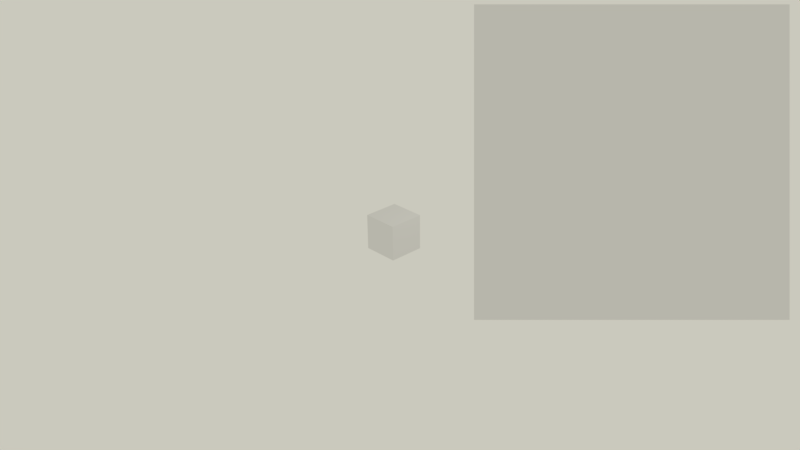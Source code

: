 # Source: backgroundRenderToTexture.blend  (saved by Blender 2.78.5; exported with 4.5.12 LTS)
import bpy
from mathutils import Matrix  # noqa: F401  (used for matrix-valued properties, if any)

bpy.ops.wm.read_factory_settings(use_empty=True)
scene = bpy.context.scene
scene.name = 'Scene'

# ---- collections
col_collection_1 = bpy.data.collections.new('Collection 1'); scene.collection.children.link(col_collection_1)

# ---- materials (node trees are filled in below, after node groups)
mat_material_001 = bpy.data.materials.new('Material.001')
mat_material_001.alpha_threshold = 0.0
mat_material_001.use_transparent_shadow = False
mat_material_001.roughness = 0.5
mat_material = bpy.data.materials.new('Material')
mat_material.alpha_threshold = 0.0
mat_material.use_transparent_shadow = False
mat_material.roughness = 0.5
mat_material.line_color = (0.0, 0.0, 0.0, 1.0)

# ---- material node trees

# ---- world
world_world = bpy.data.worlds.new('World'); scene.world = world_world
world_world.color = (0.5926, 0.5825, 0.5077)
world_world.use_sun_shadow = False
world_world.sun_shadow_jitter_overblur = 0.0
world_world.cycles.sampling_method = 'MANUAL'

# ---- cameras
cam_camera_001 = bpy.data.cameras.new('Camera.001')
cam_camera_001.clip_end = 100.0
cam_camera_001.lens = 35.0
cam_camera_001.sensor_width = 32.0
cam_camera_001.sensor_height = 18.0
cam_camera_001.ortho_scale = 7.314
cam_camera_001.dof.focus_distance = 0.0
cam_camera_001.dof.aperture_fstop = 128.0
cam_camera = bpy.data.cameras.new('Camera')
cam_camera.clip_end = 100.0
cam_camera.lens = 35.0
cam_camera.sensor_width = 32.0
cam_camera.sensor_height = 18.0
cam_camera.ortho_scale = 7.314
cam_camera.dof.focus_distance = 0.0
cam_camera.dof.aperture_fstop = 128.0

# ---- lights
light_lamp = bpy.data.lights.new('Lamp', 'POINT')
light_lamp.transmission_factor = 0.0
light_lamp.cutoff_distance = 30.0
light_lamp.energy = 100.0
light_lamp.shadow_buffer_clip_start = 1.001
light_lamp.shadow_soft_size = 0.1
light_lamp.shadow_maximum_resolution = 0.006
light_lamp.use_absolute_resolution = True

# ---- meshes
me_plane = bpy.data.meshes.new('Plane')
me_plane.from_pydata([(-1.0, -1.0, -5.681e-08), (1.0, -1.0, -2.794e-09), (-1.0, 1.0, 2.794e-09), (1.0, 1.0, 5.681e-08)], [], [(0, 1, 3, 2)])
_uv = me_plane.uv_layers.new(name='UVMap')
_uv.uv.foreach_set('vector', [9.998e-05, 0.0001002, 0.9999, 9.998e-05, 0.9999, 0.9999, 0.0001, 0.9999])
me_plane.materials.append(mat_material_001)
me_plane.use_remesh_preserve_volume = False
me_plane.use_remesh_preserve_attributes = False
me_plane.use_mirror_vertex_groups = False
me_plane.update()
me_cube = bpy.data.meshes.new('Cube')
me_cube.from_pydata([(1.0, 1.0, -1.0), (1.0, -1.0, -1.0), (-1.0, -1.0, -1.0), (-1.0, 1.0, -1.0), (1.0, 1.0, 1.0), (1.0, -1.0, 1.0), (-1.0, -1.0, 1.0), (-1.0, 1.0, 1.0)], [], [(0, 1, 2, 3), (4, 7, 6, 5), (0, 4, 5, 1), (1, 5, 6, 2), (2, 6, 7, 3), (4, 0, 3, 7)])
me_cube.materials.append(mat_material)
me_cube.use_remesh_preserve_volume = False
me_cube.use_remesh_preserve_attributes = False
me_cube.use_mirror_vertex_groups = False
me_cube.update()

# ---- objects
ob_plane = bpy.data.objects.new('Plane', me_plane)
ob_rendercam = bpy.data.objects.new('rendercam', cam_camera_001)
ob_cube = bpy.data.objects.new('Cube', me_cube)
ob_lamp = bpy.data.objects.new('Lamp', light_lamp)
ob_camera = bpy.data.objects.new('Camera', cam_camera)

# ---- transforms, parenting, visibility, modifiers, constraints
ob_plane.location = (28.34, -23.95, 19.27)
ob_plane.rotation_euler = (1.109, 0.01082, 0.8149)
ob_plane.lineart.crease_threshold = 0.0
ob_rendercam.location = (0.3085, -18.62, -0.2451)
ob_rendercam.rotation_euler = (1.571, -0.0, 0.0)
ob_rendercam.lock_rotations_4d = False
ob_rendercam.empty_display_type = 'ARROWS'
ob_rendercam.color = (0.0, 0.0, 0.0, 0.0)
ob_rendercam.display_type = 'WIRE'
ob_rendercam.lineart.crease_threshold = 0.0
ob_cube.location = (0.0, 0.0, 0.0)
ob_cube.lock_rotations_4d = False
ob_cube.empty_display_type = 'ARROWS'
ob_cube.lineart.crease_threshold = 0.0
ob_lamp.location = (4.076, 1.005, 5.904)
ob_lamp.rotation_euler = (0.6503, 0.05522, 1.866)
ob_lamp.lock_rotations_4d = False
ob_lamp.empty_display_type = 'ARROWS'
ob_lamp.color = (0.0, 0.0, 0.0, 0.0)
ob_lamp.lineart.crease_threshold = 0.0
ob_camera.location = (31.09, -28.53, 21.4)
ob_camera.rotation_euler = (1.109, 0.01082, 0.8149)
ob_camera.lock_rotations_4d = False
ob_camera.empty_display_type = 'ARROWS'
ob_camera.color = (0.0, 0.0, 0.0, 0.0)
ob_camera.display_type = 'WIRE'
ob_camera.lineart.crease_threshold = 0.0

# ---- collection membership
col_collection_1.objects.link(ob_plane)
col_collection_1.objects.link(ob_rendercam)
col_collection_1.objects.link(ob_cube)
col_collection_1.objects.link(ob_lamp)
col_collection_1.objects.link(ob_camera)

# ---- scene / render settings (as saved in the file)
scene.camera = ob_camera
scene.frame_start = 1; scene.frame_end = 250; scene.frame_set(10)
scene.render.engine = 'BLENDER_EEVEE_NEXT'
scene.render.resolution_percentage = 50
scene.render.dither_intensity = 0.0
scene.cycles.use_denoising = False
scene.cycles.samples = 128
scene.cycles.sampling_pattern = 'TABULATED_SOBOL'
scene.cycles.use_adaptive_sampling = False
scene.cycles.use_light_tree = False
scene.cycles.blur_glossy = 0.0
scene.cycles.sample_clamp_indirect = 0.0
scene.view_settings.view_transform = 'Standard'
bpy.context.view_layer.update()
